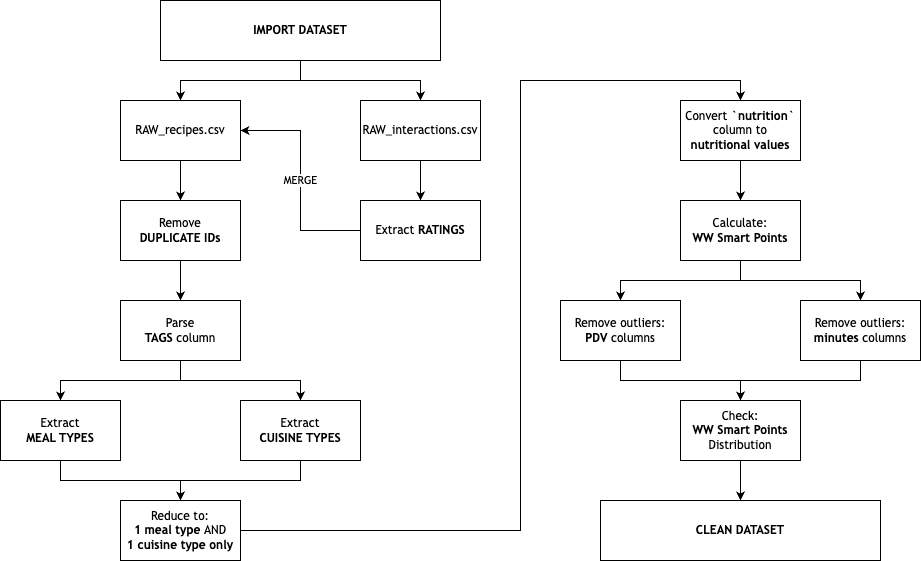

The diagram above was exported from draw.io. Its source (the exported page's mxGraphModel, read from the mxfile embedded in the PNG):
<mxGraphModel dx="742" dy="1214" grid="1" gridSize="10" guides="1" tooltips="1" connect="1" arrows="1" fold="1" page="1" pageScale="1" pageWidth="1169" pageHeight="827" math="0" shadow="0">
  <root>
    <mxCell id="0" />
    <mxCell id="1" parent="0" />
    <mxCell id="2" value="" style="edgeStyle=orthogonalEdgeStyle;rounded=0;orthogonalLoop=1;jettySize=auto;html=1;exitX=0.5;exitY=1;exitDx=0;exitDy=0;fontFamily=Trebuchet MS;" edge="1" source="23" target="5" parent="1">
      <mxGeometry relative="1" as="geometry">
        <mxPoint x="420" y="90" as="sourcePoint" />
      </mxGeometry>
    </mxCell>
    <mxCell id="3" value="" style="edgeStyle=orthogonalEdgeStyle;rounded=0;orthogonalLoop=1;jettySize=auto;html=1;exitX=0.5;exitY=1;exitDx=0;exitDy=0;fontFamily=Trebuchet MS;" edge="1" source="23" target="7" parent="1">
      <mxGeometry relative="1" as="geometry">
        <mxPoint x="420" y="90" as="sourcePoint" />
      </mxGeometry>
    </mxCell>
    <mxCell id="4" value="" style="edgeStyle=orthogonalEdgeStyle;rounded=0;orthogonalLoop=1;jettySize=auto;html=1;fontFamily=Trebuchet MS;" edge="1" source="5" target="9" parent="1">
      <mxGeometry relative="1" as="geometry" />
    </mxCell>
    <mxCell id="5" value="RAW_interactions.csv" style="whiteSpace=wrap;html=1;fontFamily=Trebuchet MS;" vertex="1" parent="1">
      <mxGeometry x="480" y="140" width="120" height="60" as="geometry" />
    </mxCell>
    <mxCell id="6" value="" style="edgeStyle=orthogonalEdgeStyle;rounded=0;orthogonalLoop=1;jettySize=auto;html=1;fontFamily=Trebuchet MS;" edge="1" source="7" target="11" parent="1">
      <mxGeometry relative="1" as="geometry" />
    </mxCell>
    <mxCell id="7" value="RAW_recipes.csv" style="whiteSpace=wrap;html=1;fontFamily=Trebuchet MS;" vertex="1" parent="1">
      <mxGeometry x="240" y="140" width="120" height="60" as="geometry" />
    </mxCell>
    <mxCell id="8" value="MERGE" style="edgeStyle=orthogonalEdgeStyle;rounded=0;orthogonalLoop=1;jettySize=auto;html=1;entryX=1;entryY=0.5;entryDx=0;entryDy=0;fontFamily=Trebuchet MS;" edge="1" source="9" target="7" parent="1">
      <mxGeometry relative="1" as="geometry" />
    </mxCell>
    <mxCell id="9" value="Extract &lt;b&gt;RATINGS&lt;/b&gt;" style="whiteSpace=wrap;html=1;fontFamily=Trebuchet MS;" vertex="1" parent="1">
      <mxGeometry x="480" y="240" width="120" height="60" as="geometry" />
    </mxCell>
    <mxCell id="10" value="" style="edgeStyle=orthogonalEdgeStyle;rounded=0;orthogonalLoop=1;jettySize=auto;html=1;fontFamily=Trebuchet MS;" edge="1" source="11" target="14" parent="1">
      <mxGeometry relative="1" as="geometry" />
    </mxCell>
    <mxCell id="11" value="Remove&lt;br&gt;&lt;b&gt;DUPLICATE IDs&lt;/b&gt;" style="whiteSpace=wrap;html=1;fontFamily=Trebuchet MS;" vertex="1" parent="1">
      <mxGeometry x="240" y="240" width="120" height="60" as="geometry" />
    </mxCell>
    <mxCell id="12" value="" style="edgeStyle=orthogonalEdgeStyle;rounded=0;orthogonalLoop=1;jettySize=auto;html=1;fontFamily=Trebuchet MS;" edge="1" source="14" target="16" parent="1">
      <mxGeometry relative="1" as="geometry" />
    </mxCell>
    <mxCell id="13" value="" style="edgeStyle=orthogonalEdgeStyle;rounded=0;orthogonalLoop=1;jettySize=auto;html=1;fontFamily=Trebuchet MS;" edge="1" source="14" target="18" parent="1">
      <mxGeometry relative="1" as="geometry" />
    </mxCell>
    <mxCell id="14" value="Parse&lt;br&gt;&lt;b&gt;TAGS &lt;/b&gt;column" style="whiteSpace=wrap;html=1;fontFamily=Trebuchet MS;" vertex="1" parent="1">
      <mxGeometry x="240" y="340" width="120" height="60" as="geometry" />
    </mxCell>
    <mxCell id="15" value="" style="edgeStyle=orthogonalEdgeStyle;rounded=0;orthogonalLoop=1;jettySize=auto;html=1;fontFamily=Trebuchet MS;" edge="1" source="16" target="20" parent="1">
      <mxGeometry relative="1" as="geometry" />
    </mxCell>
    <mxCell id="16" value="Extract&lt;br&gt;&lt;b&gt;MEAL TYPES&lt;/b&gt;" style="whiteSpace=wrap;html=1;fontFamily=Trebuchet MS;" vertex="1" parent="1">
      <mxGeometry x="120" y="440" width="120" height="60" as="geometry" />
    </mxCell>
    <mxCell id="17" value="" style="edgeStyle=orthogonalEdgeStyle;rounded=0;orthogonalLoop=1;jettySize=auto;html=1;entryX=0.5;entryY=0;entryDx=0;entryDy=0;fontFamily=Trebuchet MS;" edge="1" source="18" target="20" parent="1">
      <mxGeometry relative="1" as="geometry">
        <mxPoint x="420" y="620" as="targetPoint" />
      </mxGeometry>
    </mxCell>
    <mxCell id="18" value="Extract&lt;br&gt;&lt;b&gt;CUISINE TYPES&lt;/b&gt;" style="whiteSpace=wrap;html=1;fontFamily=Trebuchet MS;" vertex="1" parent="1">
      <mxGeometry x="360" y="440" width="120" height="60" as="geometry" />
    </mxCell>
    <mxCell id="19" value="" style="edgeStyle=orthogonalEdgeStyle;rounded=0;orthogonalLoop=1;jettySize=auto;html=1;entryX=0.5;entryY=0;entryDx=0;entryDy=0;fontFamily=Trebuchet MS;" edge="1" source="20" target="22" parent="1">
      <mxGeometry relative="1" as="geometry">
        <Array as="points">
          <mxPoint x="640" y="570" />
          <mxPoint x="640" y="120" />
          <mxPoint x="860" y="120" />
        </Array>
      </mxGeometry>
    </mxCell>
    <mxCell id="20" value="Reduce to:&lt;br&gt;&lt;b&gt;1 meal type &lt;/b&gt;AND&lt;br&gt;&lt;b&gt;1 cuisine type only&lt;/b&gt;" style="whiteSpace=wrap;html=1;fontFamily=Trebuchet MS;" vertex="1" parent="1">
      <mxGeometry x="240" y="540" width="120" height="60" as="geometry" />
    </mxCell>
    <mxCell id="21" value="" style="edgeStyle=orthogonalEdgeStyle;rounded=0;orthogonalLoop=1;jettySize=auto;html=1;fontFamily=Trebuchet MS;" edge="1" source="22" target="26" parent="1">
      <mxGeometry relative="1" as="geometry" />
    </mxCell>
    <mxCell id="22" value="Convert &lt;b&gt;`nutrition` &lt;/b&gt;column to&lt;br&gt;&lt;b&gt;nutritional values&lt;/b&gt;" style="whiteSpace=wrap;html=1;fontFamily=Trebuchet MS;" vertex="1" parent="1">
      <mxGeometry x="800" y="140" width="120" height="60" as="geometry" />
    </mxCell>
    <mxCell id="23" value="&lt;b&gt;IMPORT DATASET&lt;/b&gt;" style="rounded=0;whiteSpace=wrap;html=1;fontFamily=Trebuchet MS;" vertex="1" parent="1">
      <mxGeometry x="280" y="40" width="280" height="60" as="geometry" />
    </mxCell>
    <mxCell id="24" value="" style="edgeStyle=orthogonalEdgeStyle;rounded=0;orthogonalLoop=1;jettySize=auto;html=1;exitX=0.5;exitY=1;exitDx=0;exitDy=0;fontFamily=Trebuchet MS;" edge="1" source="26" target="28" parent="1">
      <mxGeometry relative="1" as="geometry" />
    </mxCell>
    <mxCell id="25" value="" style="edgeStyle=orthogonalEdgeStyle;rounded=0;orthogonalLoop=1;jettySize=auto;html=1;exitX=0.5;exitY=1;exitDx=0;exitDy=0;fontFamily=Trebuchet MS;" edge="1" source="26" target="30" parent="1">
      <mxGeometry relative="1" as="geometry" />
    </mxCell>
    <mxCell id="26" value="Calculate:&lt;br&gt;&lt;b&gt;WW Smart Points&lt;/b&gt;" style="whiteSpace=wrap;html=1;fontFamily=Trebuchet MS;" vertex="1" parent="1">
      <mxGeometry x="800" y="240" width="120" height="60" as="geometry" />
    </mxCell>
    <mxCell id="27" value="" style="edgeStyle=orthogonalEdgeStyle;rounded=0;orthogonalLoop=1;jettySize=auto;html=1;entryX=0.5;entryY=0;entryDx=0;entryDy=0;fontFamily=Trebuchet MS;" edge="1" source="28" target="32" parent="1">
      <mxGeometry relative="1" as="geometry">
        <mxPoint x="740" y="480" as="targetPoint" />
      </mxGeometry>
    </mxCell>
    <mxCell id="28" value="Remove outliers:&lt;br&gt;&lt;b&gt;PDV &lt;/b&gt;columns" style="whiteSpace=wrap;html=1;fontFamily=Trebuchet MS;" vertex="1" parent="1">
      <mxGeometry x="680" y="340" width="120" height="60" as="geometry" />
    </mxCell>
    <mxCell id="29" value="" style="edgeStyle=orthogonalEdgeStyle;rounded=0;orthogonalLoop=1;jettySize=auto;html=1;entryX=0.5;entryY=0;entryDx=0;entryDy=0;fontFamily=Trebuchet MS;" edge="1" source="30" target="32" parent="1">
      <mxGeometry relative="1" as="geometry">
        <mxPoint x="980" y="480" as="targetPoint" />
      </mxGeometry>
    </mxCell>
    <mxCell id="30" value="Remove outliers:&lt;br&gt;&lt;b&gt;minutes&lt;/b&gt;&amp;nbsp;columns" style="whiteSpace=wrap;html=1;fontFamily=Trebuchet MS;" vertex="1" parent="1">
      <mxGeometry x="920" y="340" width="120" height="60" as="geometry" />
    </mxCell>
    <mxCell id="31" value="" style="edgeStyle=orthogonalEdgeStyle;rounded=0;orthogonalLoop=1;jettySize=auto;html=1;fontFamily=Trebuchet MS;" edge="1" source="32" target="33" parent="1">
      <mxGeometry relative="1" as="geometry" />
    </mxCell>
    <mxCell id="32" value="Check:&lt;br&gt;&lt;b&gt;WW Smart Points&lt;/b&gt;&lt;br&gt;Distribution" style="whiteSpace=wrap;html=1;fontFamily=Trebuchet MS;" vertex="1" parent="1">
      <mxGeometry x="800" y="440" width="120" height="60" as="geometry" />
    </mxCell>
    <mxCell id="33" value="&lt;b&gt;CLEAN DATASET&lt;/b&gt;" style="whiteSpace=wrap;html=1;fontFamily=Trebuchet MS;" vertex="1" parent="1">
      <mxGeometry x="720" y="540" width="280" height="60" as="geometry" />
    </mxCell>
  </root>
</mxGraphModel>